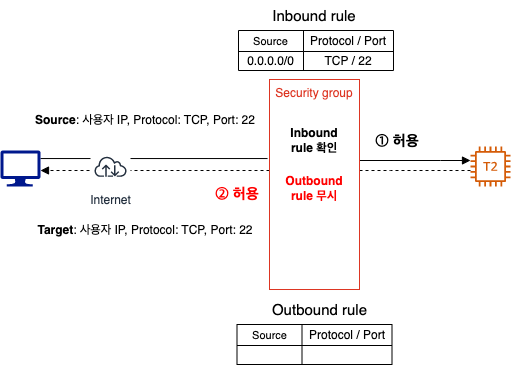

The diagram above was exported from draw.io. Its source (the exported page's mxGraphModel, read from the mxfile embedded in the PNG):
<mxGraphModel dx="1114" dy="877" grid="1" gridSize="10" guides="1" tooltips="1" connect="1" arrows="1" fold="1" page="1" pageScale="1" pageWidth="827" pageHeight="1169" math="0" shadow="0">
  <root>
    <mxCell id="0" />
    <mxCell id="1" parent="0" />
    <mxCell id="zz-RHJffLfKv8yOe5gYF-5" style="edgeStyle=orthogonalEdgeStyle;rounded=0;orthogonalLoop=1;jettySize=auto;html=1;entryX=-0.022;entryY=0.424;entryDx=0;entryDy=0;entryPerimeter=0;endArrow=none;endFill=0;" edge="1" parent="1">
      <mxGeometry relative="1" as="geometry">
        <mxPoint x="130" y="248.03999999999996" as="sourcePoint" />
        <mxPoint x="357.02" y="248.03999999999996" as="targetPoint" />
      </mxGeometry>
    </mxCell>
    <mxCell id="zz-RHJffLfKv8yOe5gYF-1" value="" style="sketch=0;aspect=fixed;pointerEvents=1;shadow=0;dashed=0;html=1;strokeColor=none;labelPosition=center;verticalLabelPosition=bottom;verticalAlign=top;align=center;fillColor=#00188D;shape=mxgraph.azure.computer" vertex="1" parent="1">
      <mxGeometry x="90" y="240" width="40" height="36" as="geometry" />
    </mxCell>
    <mxCell id="zz-RHJffLfKv8yOe5gYF-7" style="edgeStyle=orthogonalEdgeStyle;rounded=0;orthogonalLoop=1;jettySize=auto;html=1;endArrow=none;endFill=0;dashed=1;" edge="1" parent="1" source="zz-RHJffLfKv8yOe5gYF-2" target="zz-RHJffLfKv8yOe5gYF-3">
      <mxGeometry relative="1" as="geometry">
        <Array as="points">
          <mxPoint x="480" y="260" />
          <mxPoint x="480" y="260" />
        </Array>
      </mxGeometry>
    </mxCell>
    <mxCell id="zz-RHJffLfKv8yOe5gYF-2" value="" style="sketch=0;outlineConnect=0;fontColor=#232F3E;gradientColor=none;fillColor=#D45B07;strokeColor=none;dashed=0;verticalLabelPosition=bottom;verticalAlign=top;align=center;html=1;fontSize=12;fontStyle=0;aspect=fixed;pointerEvents=1;shape=mxgraph.aws4.t2_instance;" vertex="1" parent="1">
      <mxGeometry x="560" y="236" width="40" height="40" as="geometry" />
    </mxCell>
    <mxCell id="zz-RHJffLfKv8yOe5gYF-6" style="edgeStyle=orthogonalEdgeStyle;rounded=0;orthogonalLoop=1;jettySize=auto;html=1;endArrow=block;endFill=1;" edge="1" parent="1" source="zz-RHJffLfKv8yOe5gYF-3" target="zz-RHJffLfKv8yOe5gYF-2">
      <mxGeometry relative="1" as="geometry">
        <Array as="points">
          <mxPoint x="530" y="250" />
          <mxPoint x="530" y="250" />
        </Array>
      </mxGeometry>
    </mxCell>
    <mxCell id="zz-RHJffLfKv8yOe5gYF-8" style="edgeStyle=orthogonalEdgeStyle;rounded=0;orthogonalLoop=1;jettySize=auto;html=1;dashed=1;endArrow=block;endFill=1;" edge="1" parent="1" source="zz-RHJffLfKv8yOe5gYF-3" target="zz-RHJffLfKv8yOe5gYF-1">
      <mxGeometry relative="1" as="geometry">
        <Array as="points">
          <mxPoint x="190" y="260" />
          <mxPoint x="190" y="260" />
        </Array>
      </mxGeometry>
    </mxCell>
    <mxCell id="zz-RHJffLfKv8yOe5gYF-3" value="Security group" style="fillColor=none;strokeColor=#DD3522;verticalAlign=top;fontStyle=0;fontColor=#DD3522;" vertex="1" parent="1">
      <mxGeometry x="359" y="169" width="90" height="210" as="geometry" />
    </mxCell>
    <mxCell id="zz-RHJffLfKv8yOe5gYF-4" value="Internet" style="sketch=0;outlineConnect=0;fontColor=#232F3E;gradientColor=none;strokeColor=#232F3E;fillColor=#ffffff;dashed=0;verticalLabelPosition=bottom;verticalAlign=top;align=center;html=1;fontSize=12;fontStyle=0;aspect=fixed;shape=mxgraph.aws4.resourceIcon;resIcon=mxgraph.aws4.internet;" vertex="1" parent="1">
      <mxGeometry x="180" y="236" width="40" height="40" as="geometry" />
    </mxCell>
    <mxCell id="zz-RHJffLfKv8yOe5gYF-10" value="&lt;b&gt;Source&lt;/b&gt;: 사용자 IP, Protocol: TCP, Port: 22" style="text;html=1;strokeColor=none;fillColor=none;align=center;verticalAlign=middle;whiteSpace=wrap;rounded=0;" vertex="1" parent="1">
      <mxGeometry x="120" y="200" width="230" height="20" as="geometry" />
    </mxCell>
    <mxCell id="zz-RHJffLfKv8yOe5gYF-11" value="&lt;b&gt;Target&lt;/b&gt;: 사용자 IP, Protocol: TCP, Port: 22" style="text;html=1;strokeColor=none;fillColor=none;align=center;verticalAlign=middle;whiteSpace=wrap;rounded=0;" vertex="1" parent="1">
      <mxGeometry x="120" y="310" width="230" height="20" as="geometry" />
    </mxCell>
    <mxCell id="zz-RHJffLfKv8yOe5gYF-12" value="Inbound rule 확인" style="text;html=1;strokeColor=none;fillColor=none;align=center;verticalAlign=middle;whiteSpace=wrap;rounded=0;fontStyle=1" vertex="1" parent="1">
      <mxGeometry x="369" y="215" width="70" height="30" as="geometry" />
    </mxCell>
    <mxCell id="zz-RHJffLfKv8yOe5gYF-16" value="&amp;nbsp;① 허용" style="text;html=1;strokeColor=none;fillColor=none;align=center;verticalAlign=middle;whiteSpace=wrap;rounded=0;fontStyle=1;fontSize=15;" vertex="1" parent="1">
      <mxGeometry x="460" y="217.5" width="50" height="25" as="geometry" />
    </mxCell>
    <mxCell id="zz-RHJffLfKv8yOe5gYF-17" value="&amp;nbsp;② 허용" style="text;html=1;strokeColor=none;fillColor=none;align=center;verticalAlign=middle;whiteSpace=wrap;rounded=0;fontStyle=1;fontSize=15;fontColor=#FF0000;" vertex="1" parent="1">
      <mxGeometry x="300" y="270" width="50" height="25" as="geometry" />
    </mxCell>
    <mxCell id="zz-RHJffLfKv8yOe5gYF-18" value="Outbound rule 무시" style="text;html=1;strokeColor=none;fillColor=none;align=center;verticalAlign=middle;whiteSpace=wrap;rounded=0;fontStyle=1;fontColor=#FF0000;" vertex="1" parent="1">
      <mxGeometry x="369" y="263" width="70" height="30" as="geometry" />
    </mxCell>
    <mxCell id="zz-RHJffLfKv8yOe5gYF-19" value="" style="shape=table;startSize=0;container=1;collapsible=0;childLayout=tableLayout;fontSize=11;" vertex="1" parent="1">
      <mxGeometry x="328" y="120" width="155" height="40" as="geometry" />
    </mxCell>
    <mxCell id="zz-RHJffLfKv8yOe5gYF-20" value="" style="shape=tableRow;horizontal=0;startSize=0;swimlaneHead=0;swimlaneBody=0;strokeColor=inherit;top=0;left=0;bottom=0;right=0;collapsible=0;dropTarget=0;fillColor=none;points=[[0,0.5],[1,0.5]];portConstraint=eastwest;fontSize=11;" vertex="1" parent="zz-RHJffLfKv8yOe5gYF-19">
      <mxGeometry width="155" height="21" as="geometry" />
    </mxCell>
    <mxCell id="zz-RHJffLfKv8yOe5gYF-21" value="Source" style="shape=partialRectangle;html=1;whiteSpace=wrap;connectable=0;strokeColor=inherit;overflow=hidden;fillColor=none;top=0;left=0;bottom=0;right=0;pointerEvents=1;fontSize=11;" vertex="1" parent="zz-RHJffLfKv8yOe5gYF-20">
      <mxGeometry width="65" height="21" as="geometry">
        <mxRectangle width="65" height="21" as="alternateBounds" />
      </mxGeometry>
    </mxCell>
    <mxCell id="zz-RHJffLfKv8yOe5gYF-22" value="Protocol / Port" style="shape=partialRectangle;html=1;whiteSpace=wrap;connectable=0;strokeColor=inherit;overflow=hidden;fillColor=none;top=0;left=0;bottom=0;right=0;pointerEvents=1;fontSize=12;" vertex="1" parent="zz-RHJffLfKv8yOe5gYF-20">
      <mxGeometry x="65" width="90" height="21" as="geometry">
        <mxRectangle width="90" height="21" as="alternateBounds" />
      </mxGeometry>
    </mxCell>
    <mxCell id="zz-RHJffLfKv8yOe5gYF-23" value="" style="shape=tableRow;horizontal=0;startSize=0;swimlaneHead=0;swimlaneBody=0;strokeColor=inherit;top=0;left=0;bottom=0;right=0;collapsible=0;dropTarget=0;fillColor=none;points=[[0,0.5],[1,0.5]];portConstraint=eastwest;fontSize=11;" vertex="1" parent="zz-RHJffLfKv8yOe5gYF-19">
      <mxGeometry y="21" width="155" height="19" as="geometry" />
    </mxCell>
    <mxCell id="zz-RHJffLfKv8yOe5gYF-24" value="0.0.0.0/0" style="shape=partialRectangle;html=1;whiteSpace=wrap;connectable=0;strokeColor=inherit;overflow=hidden;fillColor=none;top=0;left=0;bottom=0;right=0;pointerEvents=1;fontSize=12;" vertex="1" parent="zz-RHJffLfKv8yOe5gYF-23">
      <mxGeometry width="65" height="19" as="geometry">
        <mxRectangle width="65" height="19" as="alternateBounds" />
      </mxGeometry>
    </mxCell>
    <mxCell id="zz-RHJffLfKv8yOe5gYF-25" value="TCP / 22" style="shape=partialRectangle;html=1;whiteSpace=wrap;connectable=0;strokeColor=inherit;overflow=hidden;fillColor=none;top=0;left=0;bottom=0;right=0;pointerEvents=1;fontSize=12;" vertex="1" parent="zz-RHJffLfKv8yOe5gYF-23">
      <mxGeometry x="65" width="90" height="19" as="geometry">
        <mxRectangle width="90" height="19" as="alternateBounds" />
      </mxGeometry>
    </mxCell>
    <mxCell id="zz-RHJffLfKv8yOe5gYF-26" value="Inbound rule" style="text;html=1;strokeColor=none;fillColor=none;align=center;verticalAlign=middle;whiteSpace=wrap;rounded=0;fontSize=15;" vertex="1" parent="1">
      <mxGeometry x="359" y="90" width="90" height="30" as="geometry" />
    </mxCell>
    <mxCell id="zz-RHJffLfKv8yOe5gYF-27" value="" style="shape=table;startSize=0;container=1;collapsible=0;childLayout=tableLayout;fontSize=11;" vertex="1" parent="1">
      <mxGeometry x="326.5" y="414" width="155" height="40" as="geometry" />
    </mxCell>
    <mxCell id="zz-RHJffLfKv8yOe5gYF-28" value="" style="shape=tableRow;horizontal=0;startSize=0;swimlaneHead=0;swimlaneBody=0;strokeColor=inherit;top=0;left=0;bottom=0;right=0;collapsible=0;dropTarget=0;fillColor=none;points=[[0,0.5],[1,0.5]];portConstraint=eastwest;fontSize=11;" vertex="1" parent="zz-RHJffLfKv8yOe5gYF-27">
      <mxGeometry width="155" height="21" as="geometry" />
    </mxCell>
    <mxCell id="zz-RHJffLfKv8yOe5gYF-29" value="Source" style="shape=partialRectangle;html=1;whiteSpace=wrap;connectable=0;strokeColor=inherit;overflow=hidden;fillColor=none;top=0;left=0;bottom=0;right=0;pointerEvents=1;fontSize=11;" vertex="1" parent="zz-RHJffLfKv8yOe5gYF-28">
      <mxGeometry width="65" height="21" as="geometry">
        <mxRectangle width="65" height="21" as="alternateBounds" />
      </mxGeometry>
    </mxCell>
    <mxCell id="zz-RHJffLfKv8yOe5gYF-30" value="Protocol / Port" style="shape=partialRectangle;html=1;whiteSpace=wrap;connectable=0;strokeColor=inherit;overflow=hidden;fillColor=none;top=0;left=0;bottom=0;right=0;pointerEvents=1;fontSize=12;" vertex="1" parent="zz-RHJffLfKv8yOe5gYF-28">
      <mxGeometry x="65" width="90" height="21" as="geometry">
        <mxRectangle width="90" height="21" as="alternateBounds" />
      </mxGeometry>
    </mxCell>
    <mxCell id="zz-RHJffLfKv8yOe5gYF-31" value="" style="shape=tableRow;horizontal=0;startSize=0;swimlaneHead=0;swimlaneBody=0;strokeColor=inherit;top=0;left=0;bottom=0;right=0;collapsible=0;dropTarget=0;fillColor=none;points=[[0,0.5],[1,0.5]];portConstraint=eastwest;fontSize=11;" vertex="1" parent="zz-RHJffLfKv8yOe5gYF-27">
      <mxGeometry y="21" width="155" height="19" as="geometry" />
    </mxCell>
    <mxCell id="zz-RHJffLfKv8yOe5gYF-32" value="" style="shape=partialRectangle;html=1;whiteSpace=wrap;connectable=0;strokeColor=inherit;overflow=hidden;fillColor=none;top=0;left=0;bottom=0;right=0;pointerEvents=1;fontSize=12;" vertex="1" parent="zz-RHJffLfKv8yOe5gYF-31">
      <mxGeometry width="65" height="19" as="geometry">
        <mxRectangle width="65" height="19" as="alternateBounds" />
      </mxGeometry>
    </mxCell>
    <mxCell id="zz-RHJffLfKv8yOe5gYF-33" value="" style="shape=partialRectangle;html=1;whiteSpace=wrap;connectable=0;strokeColor=inherit;overflow=hidden;fillColor=none;top=0;left=0;bottom=0;right=0;pointerEvents=1;fontSize=12;" vertex="1" parent="zz-RHJffLfKv8yOe5gYF-31">
      <mxGeometry x="65" width="90" height="19" as="geometry">
        <mxRectangle width="90" height="19" as="alternateBounds" />
      </mxGeometry>
    </mxCell>
    <mxCell id="zz-RHJffLfKv8yOe5gYF-34" value="Outbound rule" style="text;html=1;strokeColor=none;fillColor=none;align=center;verticalAlign=middle;whiteSpace=wrap;rounded=0;fontSize=15;" vertex="1" parent="1">
      <mxGeometry x="357.5" y="384" width="102.5" height="30" as="geometry" />
    </mxCell>
  </root>
</mxGraphModel>